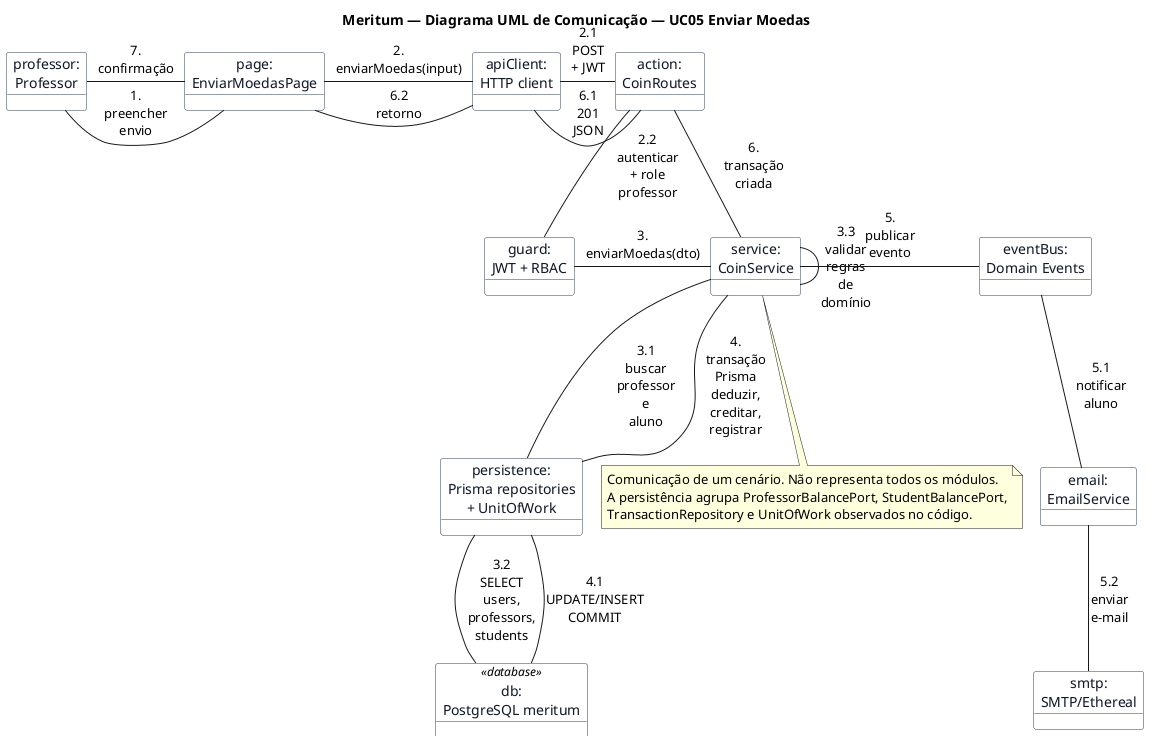

The diagram above was rendered by PlantUML. Its source (embedded in the PNG):
@startuml
' Meritum — Diagrama UML de Comunicação
' Cenário: UC05 - Professor envia moedas para aluno.
' Fontes: README.md; coin.routes.ts; coin-service.ts; moedaService.ts; schema.prisma.

!pragma layout smetana

title Meritum — Diagrama UML de Comunicação — UC05 Enviar Moedas

skinparam backgroundColor #FFFFFF
skinparam shadowing false
skinparam defaultFontName Arial
skinparam linetype ortho
skinparam nodesep 60
skinparam ranksep 60
skinparam maxMessageSize 40
skinparam object {
  BackgroundColor #F8FAFC
  BorderColor #334155
  FontColor #111827
}

top to bottom direction

object "professor:\nProfessor" as Professor
object "page:\nEnviarMoedasPage" as Page
object "apiClient:\nHTTP client" as ApiClient
object "action:\nCoinRoutes" as Action
object "guard:\nJWT + RBAC" as Guard
object "service:\nCoinService" as CoinService
object "persistence:\nPrisma repositories\n+ UnitOfWork" as Persistence
object "db:\nPostgreSQL meritum" as DB <<database>>
object "eventBus:\nDomain Events" as EventBus
object "email:\nEmailService" as Email
object "smtp:\nSMTP/Ethereal" as SMTP

Professor -right- Page : 1. preencher envio
Page -right- ApiClient : 2. enviarMoedas(input)
ApiClient -right- Action : 2.1 POST + JWT
Action -down- Guard : 2.2 autenticar\n+ role professor
Guard -right- CoinService : 3. enviarMoedas(dto)

CoinService -down- Persistence : 3.1 buscar professor\ne aluno
Persistence -down- DB : 3.2 SELECT users,\nprofessors, students
CoinService -right- CoinService : 3.3 validar regras\nde domínio

CoinService -down- Persistence : 4. transação Prisma\ndeduzir, creditar, registrar
Persistence -down- DB : 4.1 UPDATE/INSERT\nCOMMIT

CoinService -right- EventBus : 5. publicar evento
EventBus -down- Email : 5.1 notificar aluno
Email -down- SMTP : 5.2 enviar e-mail

CoinService -up- Action : 6. transação criada
Action -up- ApiClient : 6.1 201 JSON
ApiClient -up- Page : 6.2 retorno
Page -up- Professor : 7. confirmação

note bottom of CoinService
  Comunicação de um cenário. Não representa todos os módulos.
  A persistência agrupa ProfessorBalancePort, StudentBalancePort,
  TransactionRepository e UnitOfWork observados no código.
end note

@enduml